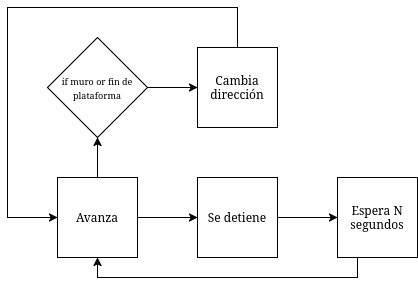

The diagram above was exported from draw.io. Its source (the exported page's mxGraphModel, read from the mxfile embedded in the PNG):
<mxGraphModel dx="1398" dy="852" grid="1" gridSize="10" guides="1" tooltips="1" connect="1" arrows="1" fold="1" page="1" pageScale="1" pageWidth="850" pageHeight="1100" math="0" shadow="0">
  <root>
    <mxCell id="0" />
    <mxCell id="1" parent="0" />
    <mxCell id="0tN93XspfmoERCLWMv-a-4" edge="1" parent="1" source="0tN93XspfmoERCLWMv-a-1" style="edgeStyle=orthogonalEdgeStyle;rounded=0;orthogonalLoop=1;jettySize=auto;html=1;exitX=1;exitY=0.5;exitDx=0;exitDy=0;entryX=0;entryY=0.5;entryDx=0;entryDy=0;" target="0tN93XspfmoERCLWMv-a-2">
      <mxGeometry relative="1" as="geometry" />
    </mxCell>
    <mxCell id="0tN93XspfmoERCLWMv-a-8" edge="1" parent="1" source="0tN93XspfmoERCLWMv-a-1" style="edgeStyle=orthogonalEdgeStyle;rounded=0;orthogonalLoop=1;jettySize=auto;html=1;exitX=0.5;exitY=0;exitDx=0;exitDy=0;entryX=0.5;entryY=1;entryDx=0;entryDy=0;" target="0tN93XspfmoERCLWMv-a-7">
      <mxGeometry relative="1" as="geometry" />
    </mxCell>
    <mxCell id="0tN93XspfmoERCLWMv-a-1" parent="1" style="whiteSpace=wrap;html=1;aspect=fixed;" value="Avanza" vertex="1">
      <mxGeometry height="80" width="80" x="260" y="320" as="geometry" />
    </mxCell>
    <mxCell id="0tN93XspfmoERCLWMv-a-5" edge="1" parent="1" source="0tN93XspfmoERCLWMv-a-2" style="edgeStyle=orthogonalEdgeStyle;rounded=0;orthogonalLoop=1;jettySize=auto;html=1;exitX=1;exitY=0.5;exitDx=0;exitDy=0;entryX=0;entryY=0.5;entryDx=0;entryDy=0;" target="0tN93XspfmoERCLWMv-a-3">
      <mxGeometry relative="1" as="geometry" />
    </mxCell>
    <mxCell id="0tN93XspfmoERCLWMv-a-2" parent="1" style="whiteSpace=wrap;html=1;aspect=fixed;" value="Se detiene" vertex="1">
      <mxGeometry height="80" width="80" x="400" y="320" as="geometry" />
    </mxCell>
    <mxCell id="0tN93XspfmoERCLWMv-a-6" edge="1" parent="1" source="0tN93XspfmoERCLWMv-a-3" style="edgeStyle=orthogonalEdgeStyle;rounded=0;orthogonalLoop=1;jettySize=auto;html=1;exitX=0.25;exitY=1;exitDx=0;exitDy=0;entryX=0.5;entryY=1;entryDx=0;entryDy=0;" target="0tN93XspfmoERCLWMv-a-1">
      <mxGeometry relative="1" as="geometry" />
    </mxCell>
    <mxCell id="0tN93XspfmoERCLWMv-a-3" parent="1" style="whiteSpace=wrap;html=1;aspect=fixed;" value="Espera N segundos" vertex="1">
      <mxGeometry height="80" width="80" x="540" y="320" as="geometry" />
    </mxCell>
    <mxCell id="0tN93XspfmoERCLWMv-a-10" edge="1" parent="1" source="0tN93XspfmoERCLWMv-a-7" style="edgeStyle=orthogonalEdgeStyle;rounded=0;orthogonalLoop=1;jettySize=auto;html=1;exitX=1;exitY=0.5;exitDx=0;exitDy=0;entryX=0;entryY=0.5;entryDx=0;entryDy=0;" target="0tN93XspfmoERCLWMv-a-9">
      <mxGeometry relative="1" as="geometry" />
    </mxCell>
    <mxCell id="0tN93XspfmoERCLWMv-a-7" parent="1" style="rhombus;whiteSpace=wrap;html=1;" value="&lt;font style=&quot;font-size: 9px;&quot;&gt;if muro or fin de plataforma&lt;/font&gt;" vertex="1">
      <mxGeometry height="100" width="100" x="250" y="180" as="geometry" />
    </mxCell>
    <mxCell id="0tN93XspfmoERCLWMv-a-11" edge="1" parent="1" source="0tN93XspfmoERCLWMv-a-9" style="edgeStyle=orthogonalEdgeStyle;rounded=0;orthogonalLoop=1;jettySize=auto;html=1;exitX=0.5;exitY=0;exitDx=0;exitDy=0;entryX=0;entryY=0.5;entryDx=0;entryDy=0;" target="0tN93XspfmoERCLWMv-a-1">
      <mxGeometry relative="1" as="geometry">
        <Array as="points">
          <mxPoint x="440" y="150" />
          <mxPoint x="210" y="150" />
          <mxPoint x="210" y="360" />
        </Array>
      </mxGeometry>
    </mxCell>
    <mxCell id="0tN93XspfmoERCLWMv-a-9" parent="1" style="whiteSpace=wrap;html=1;aspect=fixed;" value="Cambia dirección" vertex="1">
      <mxGeometry height="80" width="80" x="400" y="190" as="geometry" />
    </mxCell>
  </root>
</mxGraphModel>